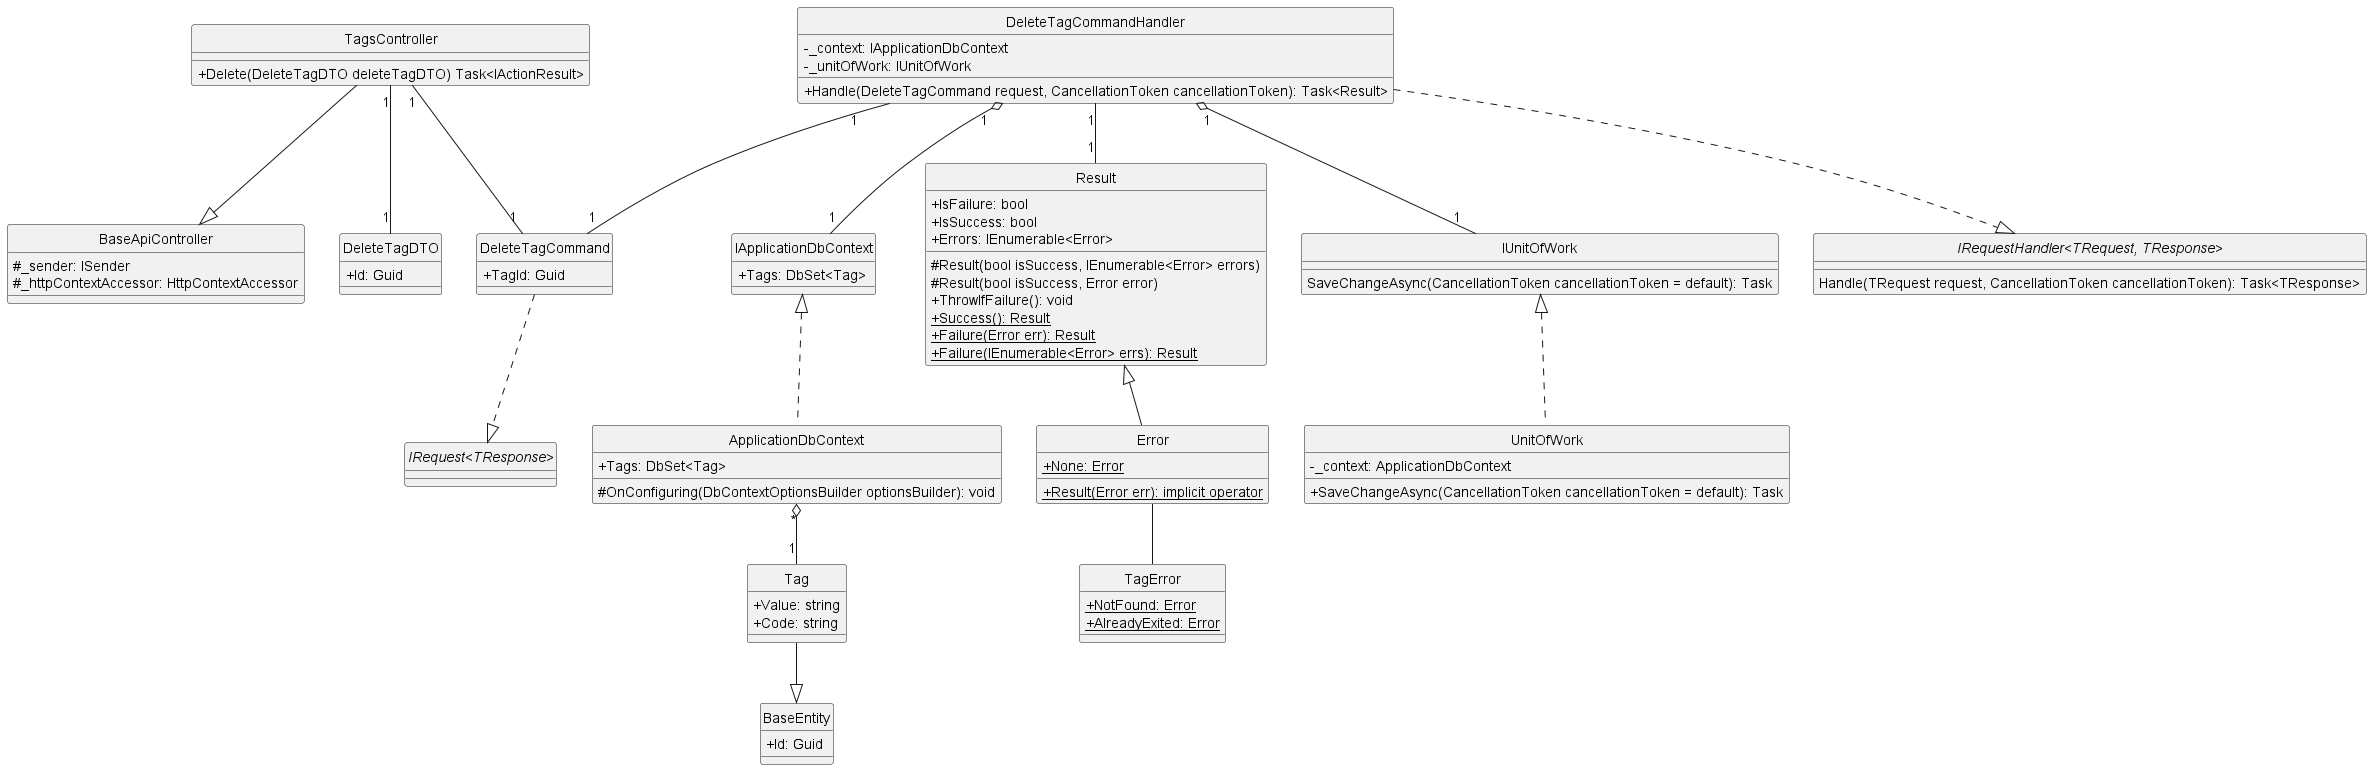

The diagram above was rendered by PlantUML. Its source (embedded in the PNG):
@startuml deleteTag
hide circle
skinparam classAttributeIconSize 0

class BaseApiController {
    #_sender: ISender
    #_httpContextAccessor: HttpContextAccessor
}

class TagsController {
    +Delete(DeleteTagDTO deleteTagDTO) Task<IActionResult>
}

class DeleteTagCommand {
    +TagId: Guid
}

class DeleteTagCommandHandler {
    -_context: IApplicationDbContext
    -_unitOfWork: IUnitOfWork
    +Handle(DeleteTagCommand request, CancellationToken cancellationToken): Task<Result>
}

class IApplicationDbContext {
    +Tags: DbSet<Tag>
}

class ApplicationDbContext {
    +Tags: DbSet<Tag>
    #OnConfiguring(DbContextOptionsBuilder optionsBuilder): void
}

class Result {
    +IsFailure: bool
    +IsSuccess: bool
    +Errors: IEnumerable<Error> 
    #Result(bool isSuccess, IEnumerable<Error> errors)
    #Result(bool isSuccess, Error error)
    +ThrowIfFailure(): void
    +{static} Success(): Result
    +{static} Failure(Error err): Result
    +{static} Failure(IEnumerable<Error> errs): Result
}

class Error {
    +{static} None: Error
    +{static} Result(Error err): implicit operator
}

class IUnitOfWork {
    SaveChangeAsync(CancellationToken cancellationToken = default): Task
}

class UnitOfWork {
    -_context: ApplicationDbContext
    +SaveChangeAsync(CancellationToken cancellationToken = default): Task
}

class TagError {
    +{static} NotFound: Error
    +{static} AlreadyExited: Error
}

class DeleteTagDTO {
    +Id: Guid
}

class BaseEntity {
    +Id: Guid 
}

class Tag {
    +Value: string
    +Code: string
}

interface "IRequest<TResponse>"
interface "IRequestHandler<TRequest, TResponse>"{
    Handle(TRequest request, CancellationToken cancellationToken): Task<TResponse>
}

'==== Delete Tag Post ====
'API Layer
TagsController --|> BaseApiController
TagsController "1"--"1" DeleteTagCommand
TagsController "1"--"1" DeleteTagDTO
'Application Layer
DeleteTagCommand ..|> "IRequest<TResponse>"
DeleteTagCommandHandler ..|> "IRequestHandler<TRequest, TResponse>"
DeleteTagCommandHandler "1"--"1" DeleteTagCommand
DeleteTagCommandHandler "1"--"1" Result
DeleteTagCommandHandler "1" o--"1" IUnitOfWork
DeleteTagCommandHandler "1" o--"1" IApplicationDbContext
'Domain Layer
Result <|-- Error
Error -- TagError
Tag --|> BaseEntity
'Infrastructure Layer
IUnitOfWork <|.. UnitOfWork
IApplicationDbContext <|.. ApplicationDbContext
ApplicationDbContext "*" o--"1" Tag
@enduml